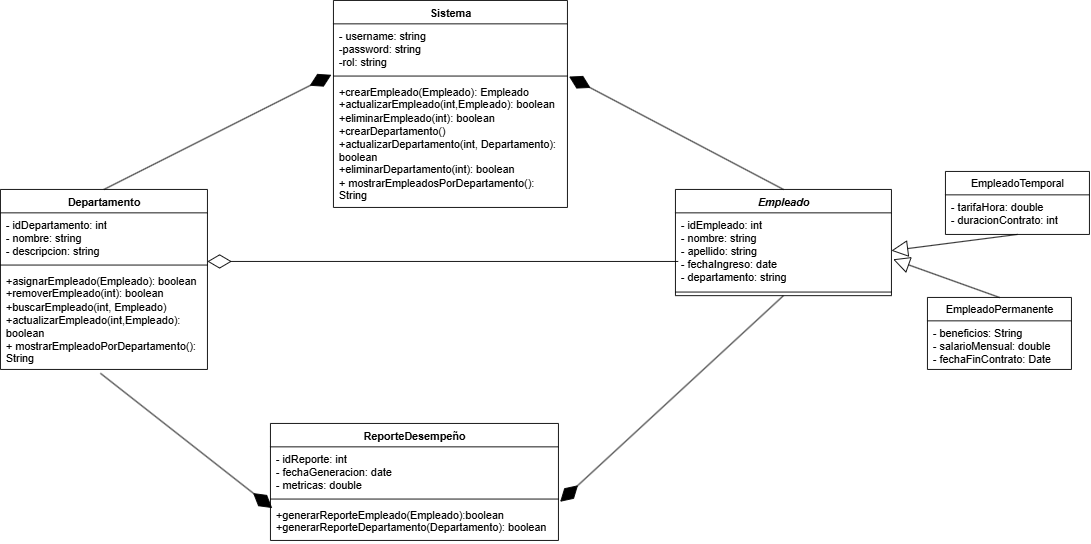

The diagram above was exported from draw.io. Its source (the exported page's mxGraphModel, read from the mxfile embedded in the PNG):
<mxGraphModel dx="2273" dy="624" grid="1" gridSize="10" guides="1" tooltips="1" connect="1" arrows="1" fold="1" page="1" pageScale="1" pageWidth="850" pageHeight="1100" math="0" shadow="0">
  <root>
    <mxCell id="0" />
    <mxCell id="1" parent="0" />
    <mxCell id="obxeADtG7CfwJzQs0uie-1" value="&lt;i&gt;Empleado&lt;/i&gt;" style="swimlane;fontStyle=1;align=center;verticalAlign=top;childLayout=stackLayout;horizontal=1;startSize=26;horizontalStack=0;resizeParent=1;resizeParentMax=0;resizeLast=0;collapsible=1;marginBottom=0;whiteSpace=wrap;html=1;" parent="1" vertex="1">
      <mxGeometry x="140" y="280" width="240" height="118" as="geometry" />
    </mxCell>
    <mxCell id="obxeADtG7CfwJzQs0uie-2" value="&lt;div&gt;- idEmpleado: int&lt;/div&gt;- nombre: string&lt;div&gt;- apellido: string&lt;/div&gt;&lt;div&gt;- fechaIngreso: date&lt;/div&gt;&lt;div&gt;- departamento: string&lt;/div&gt;" style="text;strokeColor=none;fillColor=none;align=left;verticalAlign=top;spacingLeft=4;spacingRight=4;overflow=hidden;rotatable=0;points=[[0,0.5],[1,0.5]];portConstraint=eastwest;whiteSpace=wrap;html=1;" parent="obxeADtG7CfwJzQs0uie-1" vertex="1">
      <mxGeometry y="26" width="240" height="84" as="geometry" />
    </mxCell>
    <mxCell id="obxeADtG7CfwJzQs0uie-3" value="" style="line;strokeWidth=1;fillColor=none;align=left;verticalAlign=middle;spacingTop=-1;spacingLeft=3;spacingRight=3;rotatable=0;labelPosition=right;points=[];portConstraint=eastwest;strokeColor=inherit;" parent="obxeADtG7CfwJzQs0uie-1" vertex="1">
      <mxGeometry y="110" width="240" height="8" as="geometry" />
    </mxCell>
    <mxCell id="obxeADtG7CfwJzQs0uie-5" value="Departamento" style="swimlane;fontStyle=1;align=center;verticalAlign=top;childLayout=stackLayout;horizontal=1;startSize=26;horizontalStack=0;resizeParent=1;resizeParentMax=0;resizeLast=0;collapsible=1;marginBottom=0;whiteSpace=wrap;html=1;" parent="1" vertex="1">
      <mxGeometry x="-610" y="280" width="230" height="200" as="geometry" />
    </mxCell>
    <mxCell id="obxeADtG7CfwJzQs0uie-6" value="- idDepartamento: int&lt;div&gt;- nombre: string&lt;/div&gt;&lt;div&gt;- descripcion: string&lt;/div&gt;" style="text;strokeColor=none;fillColor=none;align=left;verticalAlign=top;spacingLeft=4;spacingRight=4;overflow=hidden;rotatable=0;points=[[0,0.5],[1,0.5]];portConstraint=eastwest;whiteSpace=wrap;html=1;" parent="obxeADtG7CfwJzQs0uie-5" vertex="1">
      <mxGeometry y="26" width="230" height="54" as="geometry" />
    </mxCell>
    <mxCell id="obxeADtG7CfwJzQs0uie-7" value="" style="line;strokeWidth=1;fillColor=none;align=left;verticalAlign=middle;spacingTop=-1;spacingLeft=3;spacingRight=3;rotatable=0;labelPosition=right;points=[];portConstraint=eastwest;strokeColor=inherit;" parent="obxeADtG7CfwJzQs0uie-5" vertex="1">
      <mxGeometry y="80" width="230" height="8" as="geometry" />
    </mxCell>
    <mxCell id="obxeADtG7CfwJzQs0uie-8" value="+asignarEmpleado(Empleado): boolean&lt;div&gt;+removerEmpleado(int): boolean&lt;/div&gt;&lt;div&gt;+buscarEmpleado(int, Empleado)&lt;/div&gt;&lt;div&gt;+actualizarEmpleado(int,Empleado): boolean&lt;/div&gt;&lt;div&gt;+ mostrarEmpleadoPorDepartamento(): String&lt;/div&gt;" style="text;strokeColor=none;fillColor=none;align=left;verticalAlign=top;spacingLeft=4;spacingRight=4;overflow=hidden;rotatable=0;points=[[0,0.5],[1,0.5]];portConstraint=eastwest;whiteSpace=wrap;html=1;" parent="obxeADtG7CfwJzQs0uie-5" vertex="1">
      <mxGeometry y="88" width="230" height="112" as="geometry" />
    </mxCell>
    <mxCell id="obxeADtG7CfwJzQs0uie-9" value="ReporteDesempeño" style="swimlane;fontStyle=1;align=center;verticalAlign=top;childLayout=stackLayout;horizontal=1;startSize=26;horizontalStack=0;resizeParent=1;resizeParentMax=0;resizeLast=0;collapsible=1;marginBottom=0;whiteSpace=wrap;html=1;" parent="1" vertex="1">
      <mxGeometry x="-310" y="540" width="320" height="130" as="geometry" />
    </mxCell>
    <mxCell id="obxeADtG7CfwJzQs0uie-10" value="- idReporte: int&lt;div&gt;- fechaGeneracion: date&lt;/div&gt;&lt;div&gt;- metricas: double&lt;/div&gt;&lt;div&gt;&lt;br&gt;&lt;/div&gt;" style="text;strokeColor=none;fillColor=none;align=left;verticalAlign=top;spacingLeft=4;spacingRight=4;overflow=hidden;rotatable=0;points=[[0,0.5],[1,0.5]];portConstraint=eastwest;whiteSpace=wrap;html=1;" parent="obxeADtG7CfwJzQs0uie-9" vertex="1">
      <mxGeometry y="26" width="320" height="54" as="geometry" />
    </mxCell>
    <mxCell id="obxeADtG7CfwJzQs0uie-11" value="" style="line;strokeWidth=1;fillColor=none;align=left;verticalAlign=middle;spacingTop=-1;spacingLeft=3;spacingRight=3;rotatable=0;labelPosition=right;points=[];portConstraint=eastwest;strokeColor=inherit;" parent="obxeADtG7CfwJzQs0uie-9" vertex="1">
      <mxGeometry y="80" width="320" height="8" as="geometry" />
    </mxCell>
    <mxCell id="obxeADtG7CfwJzQs0uie-12" value="+generarReporteEmpleado(Empleado):boolean&lt;div&gt;+generarReporteDepartamento(Departamento): boolean&lt;/div&gt;" style="text;strokeColor=none;fillColor=none;align=left;verticalAlign=top;spacingLeft=4;spacingRight=4;overflow=hidden;rotatable=0;points=[[0,0.5],[1,0.5]];portConstraint=eastwest;whiteSpace=wrap;html=1;" parent="obxeADtG7CfwJzQs0uie-9" vertex="1">
      <mxGeometry y="88" width="320" height="42" as="geometry" />
    </mxCell>
    <mxCell id="obxeADtG7CfwJzQs0uie-21" value="EmpleadoPermanente" style="swimlane;fontStyle=0;childLayout=stackLayout;horizontal=1;startSize=26;fillColor=none;horizontalStack=0;resizeParent=1;resizeParentMax=0;resizeLast=0;collapsible=1;marginBottom=0;whiteSpace=wrap;html=1;" parent="1" vertex="1">
      <mxGeometry x="420" y="400" width="160" height="80" as="geometry" />
    </mxCell>
    <mxCell id="obxeADtG7CfwJzQs0uie-22" value="- beneficios: String&lt;div&gt;- salarioMensual: double&lt;br&gt;&lt;div&gt;- fechaFinContrato: Date&lt;/div&gt;&lt;/div&gt;" style="text;strokeColor=none;fillColor=none;align=left;verticalAlign=top;spacingLeft=4;spacingRight=4;overflow=hidden;rotatable=0;points=[[0,0.5],[1,0.5]];portConstraint=eastwest;whiteSpace=wrap;html=1;" parent="obxeADtG7CfwJzQs0uie-21" vertex="1">
      <mxGeometry y="26" width="160" height="54" as="geometry" />
    </mxCell>
    <mxCell id="obxeADtG7CfwJzQs0uie-27" value="EmpleadoTemporal" style="swimlane;fontStyle=0;childLayout=stackLayout;horizontal=1;startSize=26;fillColor=none;horizontalStack=0;resizeParent=1;resizeParentMax=0;resizeLast=0;collapsible=1;marginBottom=0;whiteSpace=wrap;html=1;" parent="1" vertex="1">
      <mxGeometry x="440" y="260" width="160" height="70" as="geometry" />
    </mxCell>
    <mxCell id="obxeADtG7CfwJzQs0uie-28" value="- tarifaHora: double&lt;div&gt;- duracionContrato: int&lt;/div&gt;" style="text;strokeColor=none;fillColor=none;align=left;verticalAlign=top;spacingLeft=4;spacingRight=4;overflow=hidden;rotatable=0;points=[[0,0.5],[1,0.5]];portConstraint=eastwest;whiteSpace=wrap;html=1;" parent="obxeADtG7CfwJzQs0uie-27" vertex="1">
      <mxGeometry y="26" width="160" height="44" as="geometry" />
    </mxCell>
    <mxCell id="obxeADtG7CfwJzQs0uie-37" value="" style="endArrow=block;endSize=16;endFill=0;html=1;rounded=0;entryX=1;entryY=0.5;entryDx=0;entryDy=0;exitX=0.5;exitY=1;exitDx=0;exitDy=0;exitPerimeter=0;" parent="1" source="obxeADtG7CfwJzQs0uie-28" target="obxeADtG7CfwJzQs0uie-2" edge="1">
      <mxGeometry width="160" relative="1" as="geometry">
        <mxPoint x="50" y="485" as="sourcePoint" />
        <mxPoint x="210" y="485" as="targetPoint" />
      </mxGeometry>
    </mxCell>
    <mxCell id="obxeADtG7CfwJzQs0uie-38" value="" style="endArrow=block;endSize=16;endFill=0;html=1;rounded=0;entryX=1.008;entryY=0.615;entryDx=0;entryDy=0;entryPerimeter=0;exitX=0.5;exitY=0;exitDx=0;exitDy=0;" parent="1" source="obxeADtG7CfwJzQs0uie-21" target="obxeADtG7CfwJzQs0uie-2" edge="1">
      <mxGeometry width="160" relative="1" as="geometry">
        <mxPoint x="520" y="565" as="sourcePoint" />
        <mxPoint x="680" y="565" as="targetPoint" />
      </mxGeometry>
    </mxCell>
    <mxCell id="obxeADtG7CfwJzQs0uie-40" value="" style="endArrow=diamondThin;endFill=0;endSize=24;html=1;rounded=0;exitX=0.013;exitY=0.643;exitDx=0;exitDy=0;exitPerimeter=0;" parent="1" source="obxeADtG7CfwJzQs0uie-2" edge="1">
      <mxGeometry width="160" relative="1" as="geometry">
        <mxPoint x="-40" y="420" as="sourcePoint" />
        <mxPoint x="-380" y="360" as="targetPoint" />
      </mxGeometry>
    </mxCell>
    <mxCell id="obxeADtG7CfwJzQs0uie-41" value="" style="endArrow=diamondThin;endFill=1;endSize=24;html=1;rounded=0;entryX=1.006;entryY=-0.024;entryDx=0;entryDy=0;entryPerimeter=0;exitX=0.5;exitY=1;exitDx=0;exitDy=0;" parent="1" source="obxeADtG7CfwJzQs0uie-1" target="obxeADtG7CfwJzQs0uie-12" edge="1">
      <mxGeometry width="160" relative="1" as="geometry">
        <mxPoint x="270.0799999999999" y="432.01599999999996" as="sourcePoint" />
        <mxPoint x="120" y="420" as="targetPoint" />
      </mxGeometry>
    </mxCell>
    <mxCell id="obxeADtG7CfwJzQs0uie-42" value="" style="endArrow=diamondThin;endFill=1;endSize=24;html=1;rounded=0;entryX=0.006;entryY=0.143;entryDx=0;entryDy=0;entryPerimeter=0;exitX=0.483;exitY=1.038;exitDx=0;exitDy=0;exitPerimeter=0;" parent="1" source="obxeADtG7CfwJzQs0uie-8" target="obxeADtG7CfwJzQs0uie-12" edge="1">
      <mxGeometry width="160" relative="1" as="geometry">
        <mxPoint x="-40" y="420" as="sourcePoint" />
        <mxPoint x="120" y="420" as="targetPoint" />
      </mxGeometry>
    </mxCell>
    <mxCell id="obxeADtG7CfwJzQs0uie-44" value="" style="endArrow=diamondThin;endFill=1;endSize=24;html=1;rounded=0;entryX=-0.009;entryY=-0.038;entryDx=0;entryDy=0;exitX=0.5;exitY=0;exitDx=0;exitDy=0;entryPerimeter=0;" parent="1" source="obxeADtG7CfwJzQs0uie-5" target="Q2PxozS9lqY3zcLophAK-7" edge="1">
      <mxGeometry width="160" relative="1" as="geometry">
        <mxPoint x="-40" y="420" as="sourcePoint" />
        <mxPoint x="-300" y="382" as="targetPoint" />
      </mxGeometry>
    </mxCell>
    <mxCell id="obxeADtG7CfwJzQs0uie-45" value="" style="endArrow=diamondThin;endFill=1;endSize=24;html=1;rounded=0;entryX=1.007;entryY=-0.024;entryDx=0;entryDy=0;exitX=0.5;exitY=0;exitDx=0;exitDy=0;entryPerimeter=0;" parent="1" source="obxeADtG7CfwJzQs0uie-1" target="Q2PxozS9lqY3zcLophAK-7" edge="1">
      <mxGeometry width="160" relative="1" as="geometry">
        <mxPoint x="-40" y="420" as="sourcePoint" />
        <mxPoint y="382" as="targetPoint" />
      </mxGeometry>
    </mxCell>
    <mxCell id="Q2PxozS9lqY3zcLophAK-4" value="Sistema" style="swimlane;fontStyle=1;align=center;verticalAlign=top;childLayout=stackLayout;horizontal=1;startSize=26;horizontalStack=0;resizeParent=1;resizeParentMax=0;resizeLast=0;collapsible=1;marginBottom=0;whiteSpace=wrap;html=1;" vertex="1" parent="1">
      <mxGeometry x="-240" y="70" width="260" height="230" as="geometry" />
    </mxCell>
    <mxCell id="Q2PxozS9lqY3zcLophAK-5" value="- username: string&lt;div&gt;-password: string&lt;/div&gt;&lt;div&gt;-rol: string&lt;/div&gt;" style="text;strokeColor=none;fillColor=none;align=left;verticalAlign=top;spacingLeft=4;spacingRight=4;overflow=hidden;rotatable=0;points=[[0,0.5],[1,0.5]];portConstraint=eastwest;whiteSpace=wrap;html=1;" vertex="1" parent="Q2PxozS9lqY3zcLophAK-4">
      <mxGeometry y="26" width="260" height="54" as="geometry" />
    </mxCell>
    <mxCell id="Q2PxozS9lqY3zcLophAK-6" value="" style="line;strokeWidth=1;fillColor=none;align=left;verticalAlign=middle;spacingTop=-1;spacingLeft=3;spacingRight=3;rotatable=0;labelPosition=right;points=[];portConstraint=eastwest;strokeColor=inherit;" vertex="1" parent="Q2PxozS9lqY3zcLophAK-4">
      <mxGeometry y="80" width="260" height="8" as="geometry" />
    </mxCell>
    <mxCell id="Q2PxozS9lqY3zcLophAK-7" value="+crearEmpleado(Empleado): Empleado&lt;div&gt;+actualizarEmpleado(int,Empleado): boolean&lt;/div&gt;&lt;div&gt;+eliminarEmpleado(int): boolean&lt;/div&gt;&lt;div&gt;+crearDepartamento()&lt;/div&gt;&lt;div&gt;+actualizarDepartamento(int, Departamento): boolean&lt;/div&gt;&lt;div&gt;+eliminarDepartamento(int): boolean&lt;/div&gt;&lt;div&gt;+ mostrarEmpleadosPorDepartamento(): String&lt;/div&gt;" style="text;strokeColor=none;fillColor=none;align=left;verticalAlign=top;spacingLeft=4;spacingRight=4;overflow=hidden;rotatable=0;points=[[0,0.5],[1,0.5]];portConstraint=eastwest;whiteSpace=wrap;html=1;" vertex="1" parent="Q2PxozS9lqY3zcLophAK-4">
      <mxGeometry y="88" width="260" height="142" as="geometry" />
    </mxCell>
  </root>
</mxGraphModel>